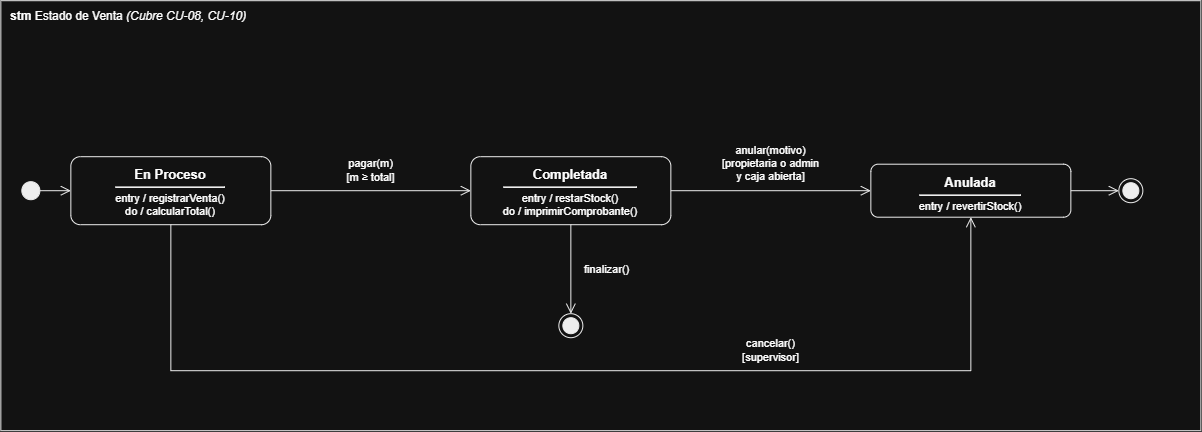

The diagram above was exported from draw.io. Its source (the exported page's mxGraphModel, read from the mxfile embedded in the PNG):
<mxGraphModel dx="1873" dy="1138" grid="1" gridSize="10" guides="1" tooltips="1" connect="1" arrows="1" fold="1" page="1" pageScale="1" pageWidth="827" pageHeight="1169" math="0" shadow="0">
  <root>
    <mxCell id="0" />
    <mxCell id="1" parent="0" />
    <mxCell id="BSIbE-UO54MdoHdKSeuj-1" parent="1" style="rounded=0;whiteSpace=wrap;html=1;fillColor=none;strokeColor=#000000;verticalAlign=top;align=left;spacingLeft=8;spacingTop=2;fontSize=12;" value="&lt;b&gt;stm&lt;/b&gt; Estado de Venta &lt;i&gt;(Cubre CU-08, CU-10)&lt;/i&gt;" vertex="1">
      <mxGeometry height="430" width="1200" x="120" y="70" as="geometry" />
    </mxCell>
    <mxCell id="BSIbE-UO54MdoHdKSeuj-2" parent="BSIbE-UO54MdoHdKSeuj-1" style="rounded=1;arcSize=14;whiteSpace=wrap;html=1;fillColor=#ffffff;strokeColor=#000000;verticalAlign=top;align=center;spacingTop=4;fontSize=11;" value="&lt;b&gt;&lt;font style=&quot;font-size:13px&quot;&gt;En Proceso&lt;/font&gt;&lt;/b&gt;&lt;hr style=&quot;margin:3px 0 4px 0&quot;&gt;entry / registrarVenta()&lt;br&gt;do / calcularTotal()" vertex="1">
      <mxGeometry height="68" width="200" x="70" y="156" as="geometry" />
    </mxCell>
    <mxCell id="BSIbE-UO54MdoHdKSeuj-3" parent="BSIbE-UO54MdoHdKSeuj-1" style="rounded=1;arcSize=14;whiteSpace=wrap;html=1;fillColor=#ffffff;strokeColor=#000000;verticalAlign=top;align=center;spacingTop=4;fontSize=11;" value="&lt;b&gt;&lt;font style=&quot;font-size:13px&quot;&gt;Completada&lt;/font&gt;&lt;/b&gt;&lt;hr style=&quot;margin:3px 0 4px 0&quot;&gt;entry / restarStock()&lt;br&gt;do / imprimirComprobante()" vertex="1">
      <mxGeometry height="68" width="200" x="470" y="156" as="geometry" />
    </mxCell>
    <mxCell id="BSIbE-UO54MdoHdKSeuj-4" parent="BSIbE-UO54MdoHdKSeuj-1" style="rounded=1;arcSize=14;whiteSpace=wrap;html=1;fillColor=#ffffff;strokeColor=#000000;verticalAlign=top;align=center;spacingTop=4;fontSize=11;" value="&lt;b&gt;&lt;font style=&quot;font-size:13px&quot;&gt;Anulada&lt;/font&gt;&lt;/b&gt;&lt;hr style=&quot;margin:3px 0 4px 0&quot;&gt;entry / revertirStock()" vertex="1">
      <mxGeometry height="53" width="200" x="870" y="163.5" as="geometry" />
    </mxCell>
    <mxCell id="BSIbE-UO54MdoHdKSeuj-5" parent="BSIbE-UO54MdoHdKSeuj-1" style="ellipse;html=1;fillColor=#000000;strokeColor=#000000;" value="" vertex="1">
      <mxGeometry height="18" width="18" x="21" y="181" as="geometry" />
    </mxCell>
    <mxCell id="BSIbE-UO54MdoHdKSeuj-6" parent="BSIbE-UO54MdoHdKSeuj-1" style="ellipse;html=1;shape=endState;fillColor=#000000;strokeColor=#000000;" value="" vertex="1">
      <mxGeometry height="24" width="24" x="1118" y="178" as="geometry" />
    </mxCell>
    <mxCell id="BSIbE-UO54MdoHdKSeuj-7" parent="BSIbE-UO54MdoHdKSeuj-1" style="ellipse;html=1;shape=endState;fillColor=#000000;strokeColor=#000000;" value="" vertex="1">
      <mxGeometry height="24" width="24" x="558" y="313" as="geometry" />
    </mxCell>
    <mxCell id="BSIbE-UO54MdoHdKSeuj-8" edge="1" parent="BSIbE-UO54MdoHdKSeuj-1" source="BSIbE-UO54MdoHdKSeuj-5" style="html=1;rounded=0;endArrow=open;endSize=8;endFill=0;strokeColor=#000000;exitX=1.000;exitY=0.500;exitDx=0;exitDy=0;entryX=0.000;entryY=0.500;entryDx=0;entryDy=0;" target="BSIbE-UO54MdoHdKSeuj-2" value="">
      <mxGeometry relative="1" as="geometry" />
    </mxCell>
    <mxCell id="BSIbE-UO54MdoHdKSeuj-9" edge="1" parent="BSIbE-UO54MdoHdKSeuj-1" source="BSIbE-UO54MdoHdKSeuj-2" style="html=1;rounded=0;endArrow=open;endSize=8;endFill=0;strokeColor=#000000;exitX=1.000;exitY=0.500;exitDx=0;exitDy=0;entryX=0.000;entryY=0.500;entryDx=0;entryDy=0;" target="BSIbE-UO54MdoHdKSeuj-3" value="">
      <mxGeometry relative="1" as="geometry" />
    </mxCell>
    <mxCell id="BSIbE-UO54MdoHdKSeuj-10" edge="1" parent="BSIbE-UO54MdoHdKSeuj-1" source="BSIbE-UO54MdoHdKSeuj-3" style="html=1;rounded=0;endArrow=open;endSize=8;endFill=0;strokeColor=#000000;exitX=1.000;exitY=0.500;exitDx=0;exitDy=0;entryX=0.000;entryY=0.500;entryDx=0;entryDy=0;" target="BSIbE-UO54MdoHdKSeuj-4" value="">
      <mxGeometry relative="1" as="geometry" />
    </mxCell>
    <mxCell id="BSIbE-UO54MdoHdKSeuj-11" edge="1" parent="BSIbE-UO54MdoHdKSeuj-1" source="BSIbE-UO54MdoHdKSeuj-4" style="html=1;rounded=0;endArrow=open;endSize=8;endFill=0;strokeColor=#000000;exitX=1.000;exitY=0.500;exitDx=0;exitDy=0;entryX=0.000;entryY=0.500;entryDx=0;entryDy=0;" target="BSIbE-UO54MdoHdKSeuj-6" value="">
      <mxGeometry relative="1" as="geometry" />
    </mxCell>
    <mxCell id="BSIbE-UO54MdoHdKSeuj-12" edge="1" parent="BSIbE-UO54MdoHdKSeuj-1" source="BSIbE-UO54MdoHdKSeuj-3" style="html=1;rounded=0;endArrow=open;endSize=8;endFill=0;strokeColor=#000000;exitX=0.500;exitY=1.000;exitDx=0;exitDy=0;entryX=0.500;entryY=0.000;entryDx=0;entryDy=0;" target="BSIbE-UO54MdoHdKSeuj-7" value="">
      <mxGeometry relative="1" as="geometry" />
    </mxCell>
    <mxCell id="BSIbE-UO54MdoHdKSeuj-13" edge="1" parent="BSIbE-UO54MdoHdKSeuj-1" source="BSIbE-UO54MdoHdKSeuj-2" style="html=1;rounded=0;endArrow=open;endSize=8;endFill=0;strokeColor=#000000;exitX=0.500;exitY=1.000;exitDx=0;exitDy=0;entryX=0.500;entryY=1.000;entryDx=0;entryDy=0;" target="BSIbE-UO54MdoHdKSeuj-4" value="">
      <mxGeometry relative="1" as="geometry">
        <Array as="points">
          <mxPoint x="170" y="370" />
          <mxPoint x="970" y="370" />
        </Array>
      </mxGeometry>
    </mxCell>
    <mxCell id="BSIbE-UO54MdoHdKSeuj-14" parent="BSIbE-UO54MdoHdKSeuj-1" style="text;html=1;whiteSpace=nowrap;fontSize=11;strokeColor=none;fillColor=none;align=center;verticalAlign=middle;spacing=0;" value="pagar(m)&lt;br&gt;[m ≥ total]" vertex="1">
      <mxGeometry height="32" width="76.2" x="331.9" y="154" as="geometry" />
    </mxCell>
    <mxCell id="BSIbE-UO54MdoHdKSeuj-15" parent="BSIbE-UO54MdoHdKSeuj-1" style="text;html=1;whiteSpace=nowrap;fontSize=11;strokeColor=none;fillColor=none;align=center;verticalAlign=middle;spacing=0;" value="anular(motivo)&lt;br&gt;[propietaria o admin&lt;br&gt;y caja abierta]" vertex="1">
      <mxGeometry height="46" width="132" x="704" y="140" as="geometry" />
    </mxCell>
    <mxCell id="BSIbE-UO54MdoHdKSeuj-16" parent="BSIbE-UO54MdoHdKSeuj-1" style="text;html=1;whiteSpace=nowrap;fontSize=11;strokeColor=none;fillColor=none;align=left;verticalAlign=middle;spacing=0;" value="finalizar()" vertex="1">
      <mxGeometry height="18" width="76.2" x="584" y="259.5" as="geometry" />
    </mxCell>
    <mxCell id="BSIbE-UO54MdoHdKSeuj-17" parent="BSIbE-UO54MdoHdKSeuj-1" style="text;html=1;whiteSpace=nowrap;fontSize=11;strokeColor=none;fillColor=none;align=center;verticalAlign=middle;spacing=0;" value="cancelar()&lt;br&gt;[supervisor]" vertex="1">
      <mxGeometry height="32" width="82.4" x="728.8" y="334" as="geometry" />
    </mxCell>
  </root>
</mxGraphModel>